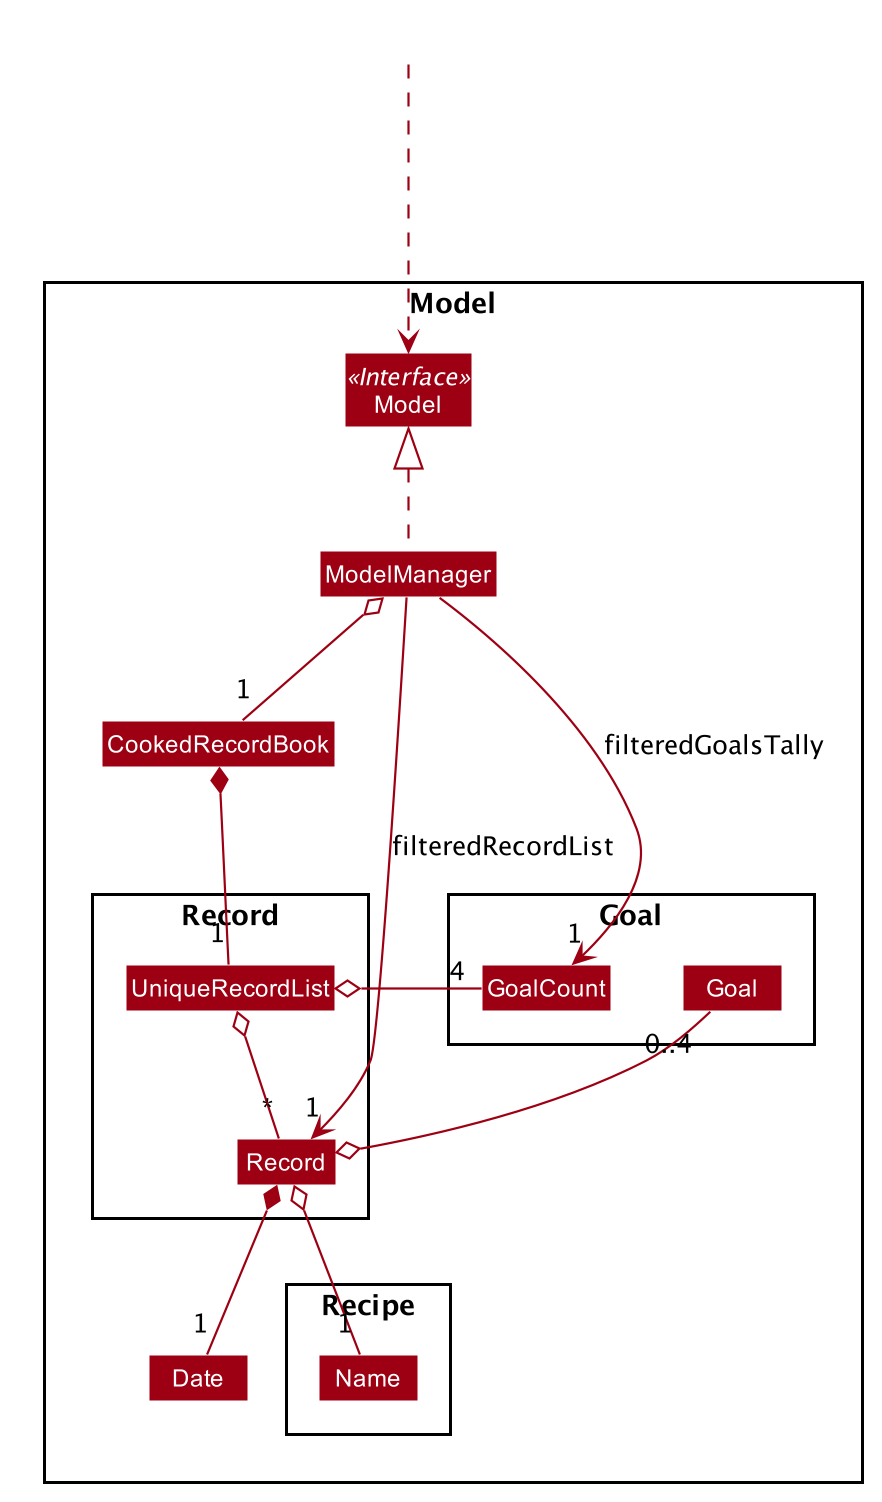

The diagram above was rendered by PlantUML. Its source (embedded in the PNG):
@startuml








skinparam BackgroundColor #FFFFFFF

skinparam Shadowing false

skinparam Class {
    FontColor #FFFFFF
    BorderThickness 1
    BorderColor #FFFFFF
    StereotypeFontColor #FFFFFF
    FontName Arial
}

skinparam Actor {
    BorderColor #000000
    Color #000000
    FontName Arial
}

skinparam Sequence {
    MessageAlign center
    BoxFontSize 15
    BoxPadding 0
    BoxFontColor #FFFFFF
    FontName Arial
}

skinparam Participant {
    FontColor #FFFFFFF
    Padding 20
}

skinparam MinClassWidth 50
skinparam ParticipantPadding 10
skinparam Shadowing false
skinparam DefaultTextAlignment center
skinparam packageStyle Rectangle

hide footbox
hide members
hide circle

skinparam arrowThickness 1.1
skinparam arrowColor #9D0012
skinparam classBackgroundColor #9D0012
Class HiddenOutside #FFFFFF

Package Model <<Rectangle>>{

Interface Model <<Interface>>
Class Model
Class ModelManager

class CookedRecordBook
class Date

Package Record {
    class UniqueRecordList
    class Record
}

Package Recipe {
    class Name
}

Package Goal {
    class Goal
    class GoalCount
}

HiddenOutside ...> Model
ModelManager o-- "1" CookedRecordBook
ModelManager .up.|> Model
ModelManager --> "1" Record : filteredRecordList

CookedRecordBook *-down-"1" UniqueRecordList
UniqueRecordList o-- "*" Record
Record o-- "1" Name
Record *-- "1" Date
Record o-up- "0..4" Goal

UniqueRecordList o-- "4" GoalCount
ModelManager --> "1" GoalCount : filteredGoalsTally

@enduml